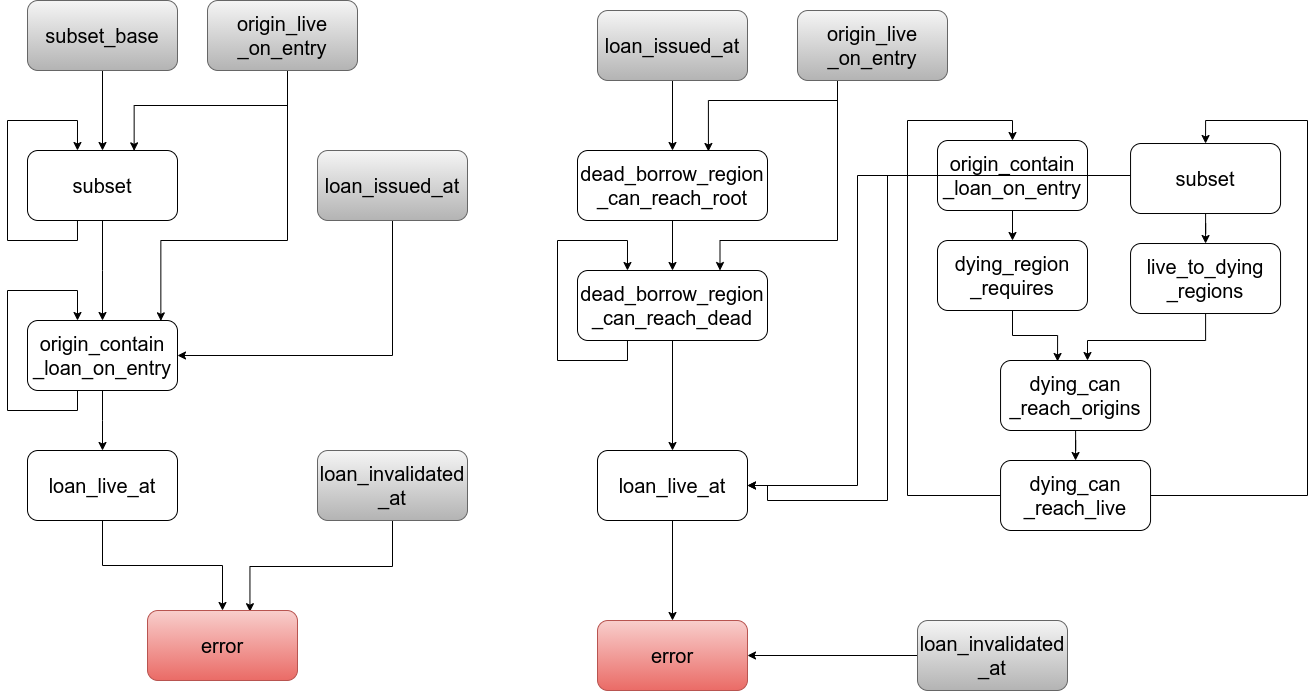

The diagram above was exported from draw.io. Its source (the exported page's mxGraphModel, read from the mxfile embedded in the PNG):
<mxGraphModel dx="1422" dy="850" grid="1" gridSize="10" guides="1" tooltips="1" connect="1" arrows="1" fold="1" page="1" pageScale="1" pageWidth="850" pageHeight="1100" math="0" shadow="0">
  <root>
    <mxCell id="0" />
    <mxCell id="1" parent="0" />
    <mxCell id="NRC03hNy22mwCGF4ITLj-8" style="edgeStyle=orthogonalEdgeStyle;rounded=0;orthogonalLoop=1;jettySize=auto;html=1;entryX=0.5;entryY=0;entryDx=0;entryDy=0;fontSize=20;" parent="1" source="2hXvD5at_DiYbgzuj5T2-4" target="NRC03hNy22mwCGF4ITLj-6" edge="1">
      <mxGeometry relative="1" as="geometry" />
    </mxCell>
    <mxCell id="2hXvD5at_DiYbgzuj5T2-4" value="subset_base" style="rounded=1;whiteSpace=wrap;html=1;fontSize=20;fillColor=#f5f5f5;gradientColor=#b3b3b3;strokeColor=#666666;" parent="1" vertex="1">
      <mxGeometry x="110" y="150" width="150" height="70" as="geometry" />
    </mxCell>
    <mxCell id="NRC03hNy22mwCGF4ITLj-22" style="edgeStyle=elbowEdgeStyle;rounded=0;orthogonalLoop=1;jettySize=auto;elbow=vertical;html=1;entryX=1;entryY=0.5;entryDx=0;entryDy=0;fontSize=20;" parent="1" source="NRC03hNy22mwCGF4ITLj-1" target="NRC03hNy22mwCGF4ITLj-7" edge="1">
      <mxGeometry relative="1" as="geometry">
        <Array as="points">
          <mxPoint x="390" y="505" />
        </Array>
      </mxGeometry>
    </mxCell>
    <mxCell id="NRC03hNy22mwCGF4ITLj-1" value="loan_issued_at" style="rounded=1;whiteSpace=wrap;html=1;fontSize=20;fillColor=#f5f5f5;gradientColor=#b3b3b3;strokeColor=#666666;" parent="1" vertex="1">
      <mxGeometry x="400" y="300" width="150" height="70" as="geometry" />
    </mxCell>
    <mxCell id="NRC03hNy22mwCGF4ITLj-16" style="edgeStyle=elbowEdgeStyle;rounded=0;orthogonalLoop=1;jettySize=auto;elbow=vertical;html=1;entryX=0.683;entryY=0.017;entryDx=0;entryDy=0;entryPerimeter=0;fontSize=20;" parent="1" source="NRC03hNy22mwCGF4ITLj-2" target="NRC03hNy22mwCGF4ITLj-15" edge="1">
      <mxGeometry relative="1" as="geometry" />
    </mxCell>
    <mxCell id="NRC03hNy22mwCGF4ITLj-2" value="loan_invalidated&lt;br&gt;_at" style="rounded=1;whiteSpace=wrap;html=1;fontSize=20;fillColor=#f5f5f5;gradientColor=#b3b3b3;strokeColor=#666666;" parent="1" vertex="1">
      <mxGeometry x="400" y="600" width="150" height="70" as="geometry" />
    </mxCell>
    <mxCell id="NRC03hNy22mwCGF4ITLj-20" style="edgeStyle=elbowEdgeStyle;rounded=0;orthogonalLoop=1;jettySize=auto;elbow=vertical;html=1;entryX=0.889;entryY=0.005;entryDx=0;entryDy=0;entryPerimeter=0;fontSize=20;" parent="1" target="NRC03hNy22mwCGF4ITLj-7" edge="1">
      <mxGeometry relative="1" as="geometry">
        <mxPoint x="370" y="210" as="sourcePoint" />
        <Array as="points">
          <mxPoint x="290" y="390" />
          <mxPoint x="320" y="410" />
          <mxPoint x="570" y="430" />
        </Array>
      </mxGeometry>
    </mxCell>
    <mxCell id="NRC03hNy22mwCGF4ITLj-21" style="edgeStyle=elbowEdgeStyle;rounded=0;orthogonalLoop=1;jettySize=auto;elbow=vertical;html=1;entryX=0.711;entryY=0.005;entryDx=0;entryDy=0;entryPerimeter=0;fontSize=20;" parent="1" target="NRC03hNy22mwCGF4ITLj-6" edge="1">
      <mxGeometry relative="1" as="geometry">
        <mxPoint x="370" y="210" as="sourcePoint" />
      </mxGeometry>
    </mxCell>
    <mxCell id="NRC03hNy22mwCGF4ITLj-12" style="edgeStyle=elbowEdgeStyle;rounded=0;orthogonalLoop=1;jettySize=auto;elbow=vertical;html=1;entryX=0.5;entryY=0;entryDx=0;entryDy=0;fontSize=20;" parent="1" source="NRC03hNy22mwCGF4ITLj-6" target="NRC03hNy22mwCGF4ITLj-7" edge="1">
      <mxGeometry relative="1" as="geometry" />
    </mxCell>
    <mxCell id="NRC03hNy22mwCGF4ITLj-6" value="subset" style="rounded=1;whiteSpace=wrap;html=1;fontSize=20;" parent="1" vertex="1">
      <mxGeometry x="110" y="300" width="150" height="70" as="geometry" />
    </mxCell>
    <mxCell id="NRC03hNy22mwCGF4ITLj-19" style="edgeStyle=elbowEdgeStyle;rounded=0;orthogonalLoop=1;jettySize=auto;elbow=vertical;html=1;entryX=0.5;entryY=0;entryDx=0;entryDy=0;fontSize=20;" parent="1" source="NRC03hNy22mwCGF4ITLj-7" target="NRC03hNy22mwCGF4ITLj-17" edge="1">
      <mxGeometry relative="1" as="geometry" />
    </mxCell>
    <mxCell id="NRC03hNy22mwCGF4ITLj-7" value="origin_contain&lt;br&gt;_loan_on_entry" style="rounded=1;whiteSpace=wrap;html=1;fontSize=20;" parent="1" vertex="1">
      <mxGeometry x="110" y="470" width="150" height="70" as="geometry" />
    </mxCell>
    <mxCell id="NRC03hNy22mwCGF4ITLj-15" value="error" style="rounded=1;whiteSpace=wrap;html=1;fontSize=20;fillColor=#f8cecc;gradientColor=#ea6b66;strokeColor=#b85450;" parent="1" vertex="1">
      <mxGeometry x="230" y="760" width="150" height="70" as="geometry" />
    </mxCell>
    <mxCell id="NRC03hNy22mwCGF4ITLj-18" style="edgeStyle=elbowEdgeStyle;rounded=0;orthogonalLoop=1;jettySize=auto;elbow=vertical;html=1;fontSize=20;" parent="1" source="NRC03hNy22mwCGF4ITLj-17" target="NRC03hNy22mwCGF4ITLj-15" edge="1">
      <mxGeometry relative="1" as="geometry" />
    </mxCell>
    <mxCell id="NRC03hNy22mwCGF4ITLj-17" value="loan_live_at" style="rounded=1;whiteSpace=wrap;html=1;fontSize=20;" parent="1" vertex="1">
      <mxGeometry x="110" y="600" width="150" height="70" as="geometry" />
    </mxCell>
    <mxCell id="NRC03hNy22mwCGF4ITLj-29" value="origin_live&lt;br&gt;_on_entry" style="rounded=1;whiteSpace=wrap;html=1;fontSize=20;fillColor=#f5f5f5;gradientColor=#b3b3b3;strokeColor=#666666;" parent="1" vertex="1">
      <mxGeometry x="290" y="150" width="150" height="70" as="geometry" />
    </mxCell>
    <mxCell id="NRC03hNy22mwCGF4ITLj-31" style="edgeStyle=orthogonalEdgeStyle;rounded=0;orthogonalLoop=1;jettySize=auto;html=1;fontSize=20;" parent="1" edge="1">
      <mxGeometry relative="1" as="geometry">
        <mxPoint x="159.97" y="300" as="targetPoint" />
        <mxPoint x="159.97" y="370" as="sourcePoint" />
        <Array as="points">
          <mxPoint x="160" y="390" />
          <mxPoint x="90" y="390" />
          <mxPoint x="90" y="270" />
          <mxPoint x="160" y="270" />
        </Array>
      </mxGeometry>
    </mxCell>
    <mxCell id="NRC03hNy22mwCGF4ITLj-33" style="edgeStyle=orthogonalEdgeStyle;rounded=0;orthogonalLoop=1;jettySize=auto;html=1;fontSize=20;" parent="1" edge="1">
      <mxGeometry relative="1" as="geometry">
        <mxPoint x="160.00000000000003" y="470" as="targetPoint" />
        <mxPoint x="160.00000000000003" y="540" as="sourcePoint" />
        <Array as="points">
          <mxPoint x="160" y="560" />
          <mxPoint x="90" y="560" />
          <mxPoint x="90" y="440" />
          <mxPoint x="160" y="440" />
        </Array>
      </mxGeometry>
    </mxCell>
    <mxCell id="NRC03hNy22mwCGF4ITLj-50" style="edgeStyle=orthogonalEdgeStyle;rounded=0;orthogonalLoop=1;jettySize=auto;html=1;entryX=0.5;entryY=0;entryDx=0;entryDy=0;fontSize=20;" parent="1" source="NRC03hNy22mwCGF4ITLj-34" target="NRC03hNy22mwCGF4ITLj-35" edge="1">
      <mxGeometry relative="1" as="geometry" />
    </mxCell>
    <mxCell id="NRC03hNy22mwCGF4ITLj-34" value="dead_borrow_region&lt;br&gt;_can_reach_root" style="rounded=1;whiteSpace=wrap;html=1;fontSize=20;" parent="1" vertex="1">
      <mxGeometry x="660" y="300" width="190" height="70" as="geometry" />
    </mxCell>
    <mxCell id="NRC03hNy22mwCGF4ITLj-54" style="edgeStyle=orthogonalEdgeStyle;rounded=0;orthogonalLoop=1;jettySize=auto;html=1;entryX=0.5;entryY=0;entryDx=0;entryDy=0;fontSize=20;" parent="1" source="NRC03hNy22mwCGF4ITLj-35" target="NRC03hNy22mwCGF4ITLj-53" edge="1">
      <mxGeometry relative="1" as="geometry" />
    </mxCell>
    <mxCell id="NRC03hNy22mwCGF4ITLj-35" value="dead_borrow_region&lt;br&gt;_can_reach_dead" style="rounded=1;whiteSpace=wrap;html=1;fontSize=20;" parent="1" vertex="1">
      <mxGeometry x="660" y="420" width="190" height="70" as="geometry" />
    </mxCell>
    <mxCell id="BZsutXjxuvkJcrnw2yYG-15" style="edgeStyle=orthogonalEdgeStyle;rounded=0;orthogonalLoop=1;jettySize=auto;html=1;entryX=0.5;entryY=0;entryDx=0;entryDy=0;fontSize=20;" parent="1" source="NRC03hNy22mwCGF4ITLj-41" target="BZsutXjxuvkJcrnw2yYG-3" edge="1">
      <mxGeometry relative="1" as="geometry">
        <Array as="points">
          <mxPoint x="990" y="645" />
          <mxPoint x="990" y="270" />
          <mxPoint x="1095" y="270" />
        </Array>
      </mxGeometry>
    </mxCell>
    <mxCell id="BZsutXjxuvkJcrnw2yYG-17" style="edgeStyle=orthogonalEdgeStyle;rounded=0;orthogonalLoop=1;jettySize=auto;html=1;entryX=0.5;entryY=0;entryDx=0;entryDy=0;fontSize=20;" parent="1" source="NRC03hNy22mwCGF4ITLj-41" target="BZsutXjxuvkJcrnw2yYG-4" edge="1">
      <mxGeometry relative="1" as="geometry">
        <Array as="points">
          <mxPoint x="1390" y="645" />
          <mxPoint x="1390" y="270" />
          <mxPoint x="1288" y="270" />
        </Array>
      </mxGeometry>
    </mxCell>
    <mxCell id="NRC03hNy22mwCGF4ITLj-41" value="dying_can&lt;br&gt;_reach_live" style="rounded=1;whiteSpace=wrap;html=1;fontSize=20;" parent="1" vertex="1">
      <mxGeometry x="1083.05" y="610" width="150" height="70" as="geometry" />
    </mxCell>
    <mxCell id="NRC03hNy22mwCGF4ITLj-49" style="edgeStyle=orthogonalEdgeStyle;rounded=0;orthogonalLoop=1;jettySize=auto;html=1;entryX=0.689;entryY=0.014;entryDx=0;entryDy=0;entryPerimeter=0;fontSize=20;" parent="1" source="NRC03hNy22mwCGF4ITLj-46" target="NRC03hNy22mwCGF4ITLj-34" edge="1">
      <mxGeometry relative="1" as="geometry">
        <Array as="points">
          <mxPoint x="920" y="250" />
          <mxPoint x="791" y="250" />
        </Array>
      </mxGeometry>
    </mxCell>
    <mxCell id="NRC03hNy22mwCGF4ITLj-52" style="edgeStyle=orthogonalEdgeStyle;rounded=0;orthogonalLoop=1;jettySize=auto;html=1;entryX=0.75;entryY=0;entryDx=0;entryDy=0;fontSize=20;" parent="1" source="NRC03hNy22mwCGF4ITLj-46" target="NRC03hNy22mwCGF4ITLj-35" edge="1">
      <mxGeometry relative="1" as="geometry">
        <Array as="points">
          <mxPoint x="920" y="390" />
          <mxPoint x="803" y="390" />
        </Array>
      </mxGeometry>
    </mxCell>
    <mxCell id="NRC03hNy22mwCGF4ITLj-46" value="origin_live&lt;br&gt;_on_entry" style="rounded=1;whiteSpace=wrap;html=1;fontSize=20;fillColor=#f5f5f5;gradientColor=#b3b3b3;strokeColor=#666666;" parent="1" vertex="1">
      <mxGeometry x="880" y="160" width="150" height="70" as="geometry" />
    </mxCell>
    <mxCell id="NRC03hNy22mwCGF4ITLj-48" style="edgeStyle=orthogonalEdgeStyle;rounded=0;orthogonalLoop=1;jettySize=auto;html=1;fontSize=20;" parent="1" source="NRC03hNy22mwCGF4ITLj-47" target="NRC03hNy22mwCGF4ITLj-34" edge="1">
      <mxGeometry relative="1" as="geometry" />
    </mxCell>
    <mxCell id="NRC03hNy22mwCGF4ITLj-47" value="loan_issued_at" style="rounded=1;whiteSpace=wrap;html=1;fontSize=20;fillColor=#f5f5f5;gradientColor=#b3b3b3;strokeColor=#666666;" parent="1" vertex="1">
      <mxGeometry x="680" y="160" width="150" height="70" as="geometry" />
    </mxCell>
    <mxCell id="NRC03hNy22mwCGF4ITLj-51" style="edgeStyle=orthogonalEdgeStyle;rounded=0;orthogonalLoop=1;jettySize=auto;html=1;fontSize=20;" parent="1" edge="1">
      <mxGeometry relative="1" as="geometry">
        <mxPoint x="709.97" y="420" as="targetPoint" />
        <mxPoint x="709.97" y="490" as="sourcePoint" />
        <Array as="points">
          <mxPoint x="710" y="510" />
          <mxPoint x="640" y="510" />
          <mxPoint x="640" y="390" />
          <mxPoint x="710" y="390" />
        </Array>
      </mxGeometry>
    </mxCell>
    <mxCell id="NRC03hNy22mwCGF4ITLj-56" style="edgeStyle=orthogonalEdgeStyle;rounded=0;orthogonalLoop=1;jettySize=auto;html=1;fontSize=20;" parent="1" source="NRC03hNy22mwCGF4ITLj-53" target="NRC03hNy22mwCGF4ITLj-55" edge="1">
      <mxGeometry relative="1" as="geometry" />
    </mxCell>
    <mxCell id="NRC03hNy22mwCGF4ITLj-53" value="loan_live_at" style="rounded=1;whiteSpace=wrap;html=1;fontSize=20;" parent="1" vertex="1">
      <mxGeometry x="680" y="600" width="150" height="70" as="geometry" />
    </mxCell>
    <mxCell id="NRC03hNy22mwCGF4ITLj-55" value="error" style="rounded=1;whiteSpace=wrap;html=1;fontSize=20;fillColor=#f8cecc;gradientColor=#ea6b66;strokeColor=#b85450;" parent="1" vertex="1">
      <mxGeometry x="680" y="770" width="150" height="70" as="geometry" />
    </mxCell>
    <mxCell id="NRC03hNy22mwCGF4ITLj-60" style="edgeStyle=orthogonalEdgeStyle;rounded=0;orthogonalLoop=1;jettySize=auto;html=1;fontSize=20;" parent="1" source="NRC03hNy22mwCGF4ITLj-57" target="NRC03hNy22mwCGF4ITLj-55" edge="1">
      <mxGeometry relative="1" as="geometry" />
    </mxCell>
    <mxCell id="NRC03hNy22mwCGF4ITLj-57" value="loan_invalidated&lt;br&gt;_at" style="rounded=1;whiteSpace=wrap;html=1;fontSize=20;fillColor=#f5f5f5;gradientColor=#b3b3b3;strokeColor=#666666;" parent="1" vertex="1">
      <mxGeometry x="1000" y="770" width="150" height="70" as="geometry" />
    </mxCell>
    <mxCell id="BZsutXjxuvkJcrnw2yYG-12" style="edgeStyle=orthogonalEdgeStyle;rounded=0;orthogonalLoop=1;jettySize=auto;html=1;entryX=0.38;entryY=0.014;entryDx=0;entryDy=0;entryPerimeter=0;fontSize=20;" parent="1" source="BZsutXjxuvkJcrnw2yYG-1" target="BZsutXjxuvkJcrnw2yYG-11" edge="1">
      <mxGeometry relative="1" as="geometry" />
    </mxCell>
    <mxCell id="BZsutXjxuvkJcrnw2yYG-1" value="dying_region&lt;br&gt;_requires" style="rounded=1;whiteSpace=wrap;html=1;fontSize=20;" parent="1" vertex="1">
      <mxGeometry x="1020" y="390" width="150" height="70" as="geometry" />
    </mxCell>
    <mxCell id="BZsutXjxuvkJcrnw2yYG-13" style="edgeStyle=orthogonalEdgeStyle;rounded=0;orthogonalLoop=1;jettySize=auto;html=1;entryX=0.713;entryY=-0.043;entryDx=0;entryDy=0;entryPerimeter=0;fontSize=20;" parent="1" source="BZsutXjxuvkJcrnw2yYG-2" edge="1">
      <mxGeometry relative="1" as="geometry">
        <mxPoint x="1169.9999999999998" y="510" as="targetPoint" />
        <Array as="points">
          <mxPoint x="1288" y="490" />
          <mxPoint x="1170" y="490" />
        </Array>
      </mxGeometry>
    </mxCell>
    <mxCell id="BZsutXjxuvkJcrnw2yYG-2" value="live_to_dying&lt;br&gt;_regions" style="rounded=1;whiteSpace=wrap;html=1;fontSize=20;" parent="1" vertex="1">
      <mxGeometry x="1213.05" y="393.01" width="150" height="70" as="geometry" />
    </mxCell>
    <mxCell id="BZsutXjxuvkJcrnw2yYG-9" style="edgeStyle=orthogonalEdgeStyle;rounded=0;orthogonalLoop=1;jettySize=auto;html=1;entryX=0.5;entryY=0;entryDx=0;entryDy=0;fontSize=20;" parent="1" source="BZsutXjxuvkJcrnw2yYG-3" target="BZsutXjxuvkJcrnw2yYG-1" edge="1">
      <mxGeometry relative="1" as="geometry" />
    </mxCell>
    <mxCell id="BZsutXjxuvkJcrnw2yYG-19" style="edgeStyle=orthogonalEdgeStyle;rounded=0;orthogonalLoop=1;jettySize=auto;html=1;entryX=1;entryY=0.5;entryDx=0;entryDy=0;fontSize=20;" parent="1" source="BZsutXjxuvkJcrnw2yYG-3" target="NRC03hNy22mwCGF4ITLj-53" edge="1">
      <mxGeometry relative="1" as="geometry">
        <Array as="points">
          <mxPoint x="940" y="325" />
          <mxPoint x="940" y="635" />
        </Array>
      </mxGeometry>
    </mxCell>
    <mxCell id="BZsutXjxuvkJcrnw2yYG-3" value="origin_contain&lt;br&gt;_loan_on_entry" style="rounded=1;whiteSpace=wrap;html=1;fontSize=20;" parent="1" vertex="1">
      <mxGeometry x="1020" y="290" width="150" height="70" as="geometry" />
    </mxCell>
    <mxCell id="BZsutXjxuvkJcrnw2yYG-10" style="edgeStyle=orthogonalEdgeStyle;rounded=0;orthogonalLoop=1;jettySize=auto;html=1;entryX=0.5;entryY=0;entryDx=0;entryDy=0;fontSize=20;" parent="1" source="BZsutXjxuvkJcrnw2yYG-4" target="BZsutXjxuvkJcrnw2yYG-2" edge="1">
      <mxGeometry relative="1" as="geometry" />
    </mxCell>
    <mxCell id="BZsutXjxuvkJcrnw2yYG-20" style="edgeStyle=orthogonalEdgeStyle;rounded=0;orthogonalLoop=1;jettySize=auto;html=1;entryX=1;entryY=0.5;entryDx=0;entryDy=0;fontSize=20;" parent="1" source="BZsutXjxuvkJcrnw2yYG-4" target="NRC03hNy22mwCGF4ITLj-53" edge="1">
      <mxGeometry relative="1" as="geometry">
        <Array as="points">
          <mxPoint x="970" y="325" />
          <mxPoint x="970" y="650" />
          <mxPoint x="850" y="650" />
          <mxPoint x="850" y="635" />
        </Array>
      </mxGeometry>
    </mxCell>
    <mxCell id="BZsutXjxuvkJcrnw2yYG-4" value="subset" style="rounded=1;whiteSpace=wrap;html=1;fontSize=20;" parent="1" vertex="1">
      <mxGeometry x="1213.05" y="293.01" width="150" height="70" as="geometry" />
    </mxCell>
    <mxCell id="BZsutXjxuvkJcrnw2yYG-14" style="edgeStyle=orthogonalEdgeStyle;rounded=0;orthogonalLoop=1;jettySize=auto;html=1;entryX=0.5;entryY=0;entryDx=0;entryDy=0;fontSize=20;" parent="1" source="BZsutXjxuvkJcrnw2yYG-11" target="NRC03hNy22mwCGF4ITLj-41" edge="1">
      <mxGeometry relative="1" as="geometry" />
    </mxCell>
    <mxCell id="BZsutXjxuvkJcrnw2yYG-11" value="dying_can&lt;br&gt;_reach_origins" style="rounded=1;whiteSpace=wrap;html=1;fontSize=20;" parent="1" vertex="1">
      <mxGeometry x="1083.05" y="510" width="150" height="70" as="geometry" />
    </mxCell>
  </root>
</mxGraphModel>